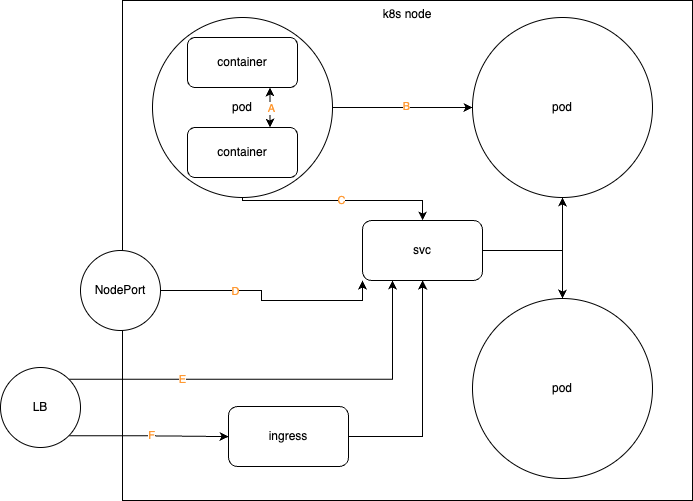

The diagram above was exported from draw.io. Its source (the exported page's mxGraphModel, read from the mxfile embedded in the PNG):
<mxGraphModel dx="1540" dy="1244" grid="0" gridSize="10" guides="1" tooltips="1" connect="1" arrows="1" fold="1" page="1" pageScale="1" pageWidth="1100" pageHeight="850" math="0" shadow="0">
  <root>
    <mxCell id="0" />
    <mxCell id="1" parent="0" />
    <mxCell id="2" value="" style="group" vertex="1" connectable="0" parent="1">
      <mxGeometry x="283" y="157" width="692" height="500" as="geometry" />
    </mxCell>
    <mxCell id="3" value="k8s node" style="rounded=0;whiteSpace=wrap;html=1;horizontal=1;verticalAlign=top;" vertex="1" parent="2">
      <mxGeometry x="122" width="570" height="500" as="geometry" />
    </mxCell>
    <mxCell id="4" value="pod" style="ellipse;whiteSpace=wrap;html=1;aspect=fixed;" vertex="1" parent="2">
      <mxGeometry x="152" y="17" width="180" height="180" as="geometry" />
    </mxCell>
    <mxCell id="5" value="pod" style="ellipse;whiteSpace=wrap;html=1;aspect=fixed;" vertex="1" parent="2">
      <mxGeometry x="472" y="17" width="180" height="180" as="geometry" />
    </mxCell>
    <mxCell id="6" style="edgeStyle=entityRelationEdgeStyle;rounded=0;orthogonalLoop=1;jettySize=auto;html=1;exitX=1;exitY=0.5;exitDx=0;exitDy=0;" edge="1" parent="2" source="4" target="5">
      <mxGeometry relative="1" as="geometry" />
    </mxCell>
    <mxCell id="7" value="&lt;font color=&quot;#ff9933&quot;&gt;B&lt;/font&gt;" style="edgeLabel;html=1;align=center;verticalAlign=middle;resizable=0;points=[];fontColor=#e67920;" vertex="1" connectable="0" parent="6">
      <mxGeometry x="0.038" y="1" relative="1" as="geometry">
        <mxPoint y="-1" as="offset" />
      </mxGeometry>
    </mxCell>
    <mxCell id="8" value="container" style="rounded=1;whiteSpace=wrap;html=1;" vertex="1" parent="2">
      <mxGeometry x="187" y="37" width="110" height="50" as="geometry" />
    </mxCell>
    <mxCell id="9" value="container" style="rounded=1;whiteSpace=wrap;html=1;" vertex="1" parent="2">
      <mxGeometry x="187" y="127" width="110" height="50" as="geometry" />
    </mxCell>
    <mxCell id="10" style="edgeStyle=orthogonalEdgeStyle;rounded=0;orthogonalLoop=1;jettySize=auto;html=1;exitX=0.75;exitY=1;exitDx=0;exitDy=0;entryX=0.75;entryY=0;entryDx=0;entryDy=0;startArrow=classic;startFill=1;" edge="1" parent="2" source="8" target="9">
      <mxGeometry relative="1" as="geometry" />
    </mxCell>
    <mxCell id="11" value="&lt;font color=&quot;#ff9933&quot;&gt;A&lt;/font&gt;" style="edgeLabel;html=1;align=center;verticalAlign=middle;resizable=0;points=[];labelBorderColor=none;fontColor=#e5781f;" vertex="1" connectable="0" parent="10">
      <mxGeometry x="-0.0209" y="1" relative="1" as="geometry">
        <mxPoint as="offset" />
      </mxGeometry>
    </mxCell>
    <mxCell id="12" style="edgeStyle=orthogonalEdgeStyle;rounded=0;orthogonalLoop=1;jettySize=auto;html=1;exitX=1;exitY=0.5;exitDx=0;exitDy=0;" edge="1" parent="2" source="13" target="5">
      <mxGeometry relative="1" as="geometry" />
    </mxCell>
    <mxCell id="13" value="svc" style="rounded=1;whiteSpace=wrap;html=1;" vertex="1" parent="2">
      <mxGeometry x="362" y="220" width="120" height="60" as="geometry" />
    </mxCell>
    <mxCell id="14" value="&lt;font color=&quot;#ff9933&quot;&gt;C&lt;/font&gt;" style="edgeStyle=orthogonalEdgeStyle;rounded=0;orthogonalLoop=1;jettySize=auto;html=1;exitX=0.5;exitY=1;exitDx=0;exitDy=0;" edge="1" parent="2" source="4" target="13">
      <mxGeometry relative="1" as="geometry">
        <Array as="points">
          <mxPoint x="242" y="200" />
          <mxPoint x="422" y="200" />
        </Array>
      </mxGeometry>
    </mxCell>
    <mxCell id="15" value="pod" style="ellipse;whiteSpace=wrap;html=1;aspect=fixed;" vertex="1" parent="2">
      <mxGeometry x="472" y="298" width="180" height="180" as="geometry" />
    </mxCell>
    <mxCell id="16" style="edgeStyle=orthogonalEdgeStyle;rounded=0;orthogonalLoop=1;jettySize=auto;html=1;exitX=1;exitY=0.5;exitDx=0;exitDy=0;" edge="1" parent="2" source="13" target="15">
      <mxGeometry relative="1" as="geometry" />
    </mxCell>
    <mxCell id="17" style="edgeStyle=orthogonalEdgeStyle;rounded=0;orthogonalLoop=1;jettySize=auto;html=1;exitX=1;exitY=0.5;exitDx=0;exitDy=0;" edge="1" parent="2" source="18" target="13">
      <mxGeometry relative="1" as="geometry" />
    </mxCell>
    <mxCell id="18" value="ingress" style="rounded=1;whiteSpace=wrap;html=1;" vertex="1" parent="2">
      <mxGeometry x="228" y="406" width="120" height="60" as="geometry" />
    </mxCell>
    <mxCell id="19" style="edgeStyle=orthogonalEdgeStyle;rounded=0;orthogonalLoop=1;jettySize=auto;html=1;exitX=1;exitY=0.5;exitDx=0;exitDy=0;entryX=0;entryY=1;entryDx=0;entryDy=0;" edge="1" parent="2" source="21" target="13">
      <mxGeometry relative="1" as="geometry" />
    </mxCell>
    <mxCell id="20" value="&lt;font color=&quot;#ff9933&quot;&gt;D&lt;/font&gt;" style="edgeLabel;html=1;align=center;verticalAlign=middle;resizable=0;points=[];" vertex="1" connectable="0" parent="19">
      <mxGeometry x="-0.3565" relative="1" as="geometry">
        <mxPoint as="offset" />
      </mxGeometry>
    </mxCell>
    <mxCell id="21" value="NodePort" style="ellipse;whiteSpace=wrap;html=1;aspect=fixed;" vertex="1" parent="2">
      <mxGeometry x="80" y="250" width="80" height="80" as="geometry" />
    </mxCell>
    <mxCell id="22" style="edgeStyle=orthogonalEdgeStyle;rounded=0;orthogonalLoop=1;jettySize=auto;html=1;exitX=1;exitY=0;exitDx=0;exitDy=0;entryX=0.25;entryY=1;entryDx=0;entryDy=0;" edge="1" parent="2" source="26" target="13">
      <mxGeometry relative="1" as="geometry" />
    </mxCell>
    <mxCell id="23" value="&lt;font color=&quot;#ff9933&quot;&gt;E&lt;/font&gt;" style="edgeLabel;html=1;align=center;verticalAlign=middle;resizable=0;points=[];" vertex="1" connectable="0" parent="22">
      <mxGeometry x="-0.4652" y="1" relative="1" as="geometry">
        <mxPoint as="offset" />
      </mxGeometry>
    </mxCell>
    <mxCell id="24" style="edgeStyle=orthogonalEdgeStyle;rounded=0;orthogonalLoop=1;jettySize=auto;html=1;exitX=1;exitY=1;exitDx=0;exitDy=0;" edge="1" parent="2" source="26" target="18">
      <mxGeometry relative="1" as="geometry" />
    </mxCell>
    <mxCell id="25" value="&lt;font color=&quot;#ff9933&quot;&gt;F&lt;/font&gt;" style="edgeLabel;html=1;align=center;verticalAlign=middle;resizable=0;points=[];" vertex="1" connectable="0" parent="24">
      <mxGeometry x="0.0274" y="1" relative="1" as="geometry">
        <mxPoint as="offset" />
      </mxGeometry>
    </mxCell>
    <mxCell id="26" value="LB" style="ellipse;whiteSpace=wrap;html=1;aspect=fixed;" vertex="1" parent="2">
      <mxGeometry y="367" width="80" height="80" as="geometry" />
    </mxCell>
  </root>
</mxGraphModel>